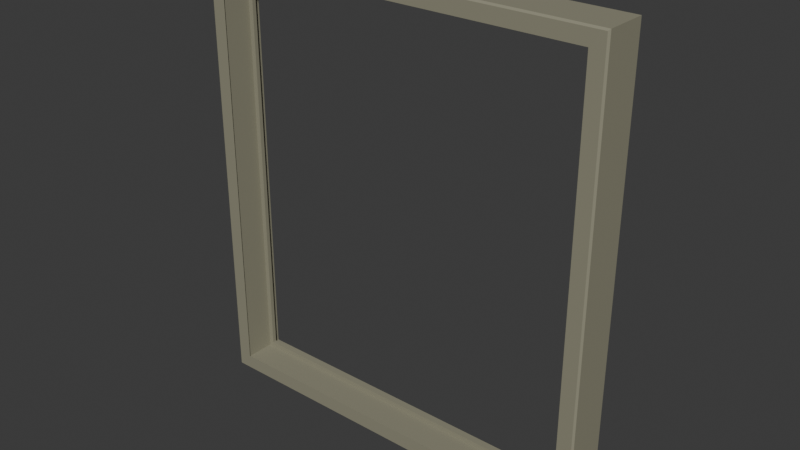 # Source: cedar-source-window-surround.lod0.blend  (saved by Blender 4.3.34; exported with 4.5.12 LTS)
import bpy
from mathutils import Matrix  # noqa: F401  (used for matrix-valued properties, if any)

bpy.ops.wm.read_factory_settings(use_empty=True)
scene = bpy.context.scene
scene.name = 'Scene'

# ---- collections
col_collection = bpy.data.collections.new('Collection'); scene.collection.children.link(col_collection)

# ---- materials (node trees are filled in below, after node groups)
mat_cedar = bpy.data.materials.new('cedar')
mat_cedar.diffuse_color = (0.2738, 0.2633, 0.1873, 1.0)

# ---- material node trees
mat_cedar.use_nodes = True; mat_cedar.node_tree.nodes.clear()
_N = mat_cedar.node_tree.nodes; _L = mat_cedar.node_tree.links
n0 = _N.new('ShaderNodeBsdfPrincipled'); n0.name = 'Principled BSDF'; n0.location = (10, 300)
n0.inputs[0].default_value = (0.2738, 0.2633, 0.1873, 1.0)
n0.inputs[2].default_value = 0.77
n1 = _N.new('ShaderNodeOutputMaterial'); n1.name = 'Material Output'; n1.location = (300, 300)
_L.new(n0.outputs[0], n1.inputs[0])
n1.is_active_output = True

# ---- world
world_world = bpy.data.worlds.new('World'); scene.world = world_world
world_world.use_nodes = True; world_world.node_tree.nodes.clear()
_N = world_world.node_tree.nodes; _L = world_world.node_tree.links
n0 = _N.new('ShaderNodeOutputWorld'); n0.name = 'World Output'; n0.location = (300, 300)
n1 = _N.new('ShaderNodeBackground'); n1.name = 'Background'; n1.location = (10, 300)
n1.inputs[0].default_value = (0.05088, 0.05088, 0.05088, 1.0)
_L.new(n1.outputs[0], n0.inputs[0])
n0.is_active_output = True
world_world.color = (0.05088, 0.05088, 0.05088)
world_world.sun_shadow_jitter_overblur = 0.0

# ---- meshes
me_editable_frame_section_002 = bpy.data.meshes.new('editable-frame-section.002')
me_editable_frame_section_002.from_pydata([(-0.7493, -0.02, 0.0), (0.7493, -0.02, 0.0), (0.7493, -0.02, 1.651), (-0.7493, -0.02, 1.651), (-0.7493, -0.026, 0.0), (0.7493, -0.026, 0.0), (0.7493, -0.026, 1.651), (-0.7493, -0.026, 1.651), (-0.7493, -0.174, 0.0), (0.7493, -0.174, 0.0), (0.7493, -0.174, 1.651), (-0.7493, -0.174, 1.651), (-0.7433, -0.18, 0.006), (0.7433, -0.18, 0.006), (0.7433, -0.18, 1.645), (-0.7433, -0.18, 1.645), (-0.6913, -0.18, 0.058), (0.6913, -0.18, 0.058), (0.6913, -0.18, 1.592), (-0.6913, -0.18, 1.592), (-0.6973, -0.174, 0.052), (0.6973, -0.174, 0.052), (0.6973, -0.174, 1.599), (-0.6973, -0.174, 1.599), (-0.6973, -0.065, 0.052), (0.6973, -0.065, 0.052), (0.6973, -0.065, 1.599), (-0.6973, -0.065, 1.599), (-0.6793, -0.065, 0.07), (0.6793, -0.065, 0.07), (0.6793, -0.065, 1.581), (-0.6793, -0.065, 1.581), (-0.6793, -0.05, 0.07), (0.6793, -0.05, 0.07), (0.6793, -0.05, 1.581), (-0.6793, -0.05, 1.581), (-0.6973, -0.05, 0.052), (0.6973, -0.05, 0.052), (0.6973, -0.05, 1.599), (-0.6973, -0.05, 1.599), (-0.6973, -0.02, 0.052), (0.6973, -0.02, 0.052), (0.6973, -0.02, 1.599), (-0.6973, -0.02, 1.599)], [], [(0, 1, 5, 4), (1, 2, 6, 5), (2, 3, 7, 6), (3, 0, 4, 7), (4, 5, 9, 8), (5, 6, 10, 9), (6, 7, 11, 10), (7, 4, 8, 11), (8, 9, 13, 12), (9, 10, 14, 13), (10, 11, 15, 14), (11, 8, 12, 15), (12, 13, 17, 16), (13, 14, 18, 17), (14, 15, 19, 18), (15, 12, 16, 19), (16, 17, 21, 20), (17, 18, 22, 21), (18, 19, 23, 22), (19, 16, 20, 23), (20, 21, 25, 24), (21, 22, 26, 25), (22, 23, 27, 26), (23, 20, 24, 27), (24, 25, 29, 28), (25, 26, 30, 29), (26, 27, 31, 30), (27, 24, 28, 31), (28, 29, 33, 32), (29, 30, 34, 33), (30, 31, 35, 34), (31, 28, 32, 35), (32, 33, 37, 36), (33, 34, 38, 37), (34, 35, 39, 38), (35, 32, 36, 39), (36, 37, 41, 40), (37, 38, 42, 41), (38, 39, 43, 42), (39, 36, 40, 43), (40, 41, 1, 0), (41, 42, 2, 1), (42, 43, 3, 2), (43, 40, 0, 3)])
_uv = me_editable_frame_section_002.uv_layers.new(name='UVMap')
_uv.uv.foreach_set('vector', [-0.4929, 0.01316, 0.4929, 0.01316, 0.4929, 0.01711, -0.4929, 0.01711, 0.01316, 0.0, 0.01316, 1.086, 0.01711, 1.086, 0.01711, 0.0, 0.4929, 0.01316, -0.4929, 0.01316, -0.4929, 0.01711, 0.4929, 0.01711, 0.01316, 1.086, 0.01316, 0.0, 0.01711, 0.0, 0.01711, 1.086, -0.4929, 0.01711, 0.4929, 0.01711, 0.4929, 0.1145, -0.4929, 0.1145, 0.01711, 0.0, 0.01711, 1.086, 0.1145, 1.086, 0.1145, 0.0, 0.4929, 0.01711, -0.4929, 0.01711, -0.4929, 0.1145, 0.4929, 0.1145, 0.01711, 1.086, 0.01711, 0.0, 0.1145, 0.0, 0.1145, 1.086, -0.4929, 0.1145, 0.4929, 0.1145, 0.489, 0.1184, -0.489, 0.1184, 0.1145, 0.0, 0.1145, 1.086, 0.1184, 1.082, 0.1184, 0.003947, 0.4929, 1.086, -0.4929, 1.086, -0.489, 1.082, 0.489, 1.082, 0.1145, 1.086, 0.1145, 0.0, 0.1184, 0.003947, 0.1184, 1.082, -0.489, 0.003947, 0.489, 0.003947, 0.4548, 0.03816, -0.4548, 0.03816, 0.489, 0.003947, 0.489, 1.082, 0.4548, 1.048, 0.4548, 0.03816, 0.489, 1.082, -0.489, 1.082, -0.4548, 1.048, 0.4548, 1.048, -0.489, 1.082, -0.489, 0.003947, -0.4548, 0.03816, -0.4548, 1.048, -0.4548, 0.1184, 0.4548, 0.1184, 0.4587, 0.1145, -0.4587, 0.1145, 0.1184, 0.03816, 0.1184, 1.048, 0.1145, 1.052, 0.1145, 0.03421, 0.4548, 1.048, -0.4548, 1.048, -0.4587, 1.052, 0.4587, 1.052, 0.1184, 1.048, 0.1184, 0.03816, 0.1145, 0.03421, 0.1145, 1.052, -0.4587, 0.1145, 0.4587, 0.1145, 0.4587, 0.04276, -0.4587, 0.04276, 0.1145, 0.03421, 0.1145, 1.052, 0.04276, 1.052, 0.04276, 0.03421, 0.4587, 0.1145, -0.4587, 0.1145, -0.4587, 0.04276, 0.4587, 0.04276, 0.1145, 1.052, 0.1145, 0.03421, 0.04276, 0.03421, 0.04276, 1.052, -0.4587, 0.03421, 0.4587, 0.03421, 0.4469, 0.04605, -0.4469, 0.04605, 0.4587, 0.03421, 0.4587, 1.052, 0.4469, 1.04, 0.4469, 0.04605, 0.4587, 1.052, -0.4587, 1.052, -0.4469, 1.04, 0.4469, 1.04, -0.4587, 1.052, -0.4587, 0.03421, -0.4469, 0.04605, -0.4469, 1.04, -0.4469, 0.04276, 0.4469, 0.04276, 0.4469, 0.03289, -0.4469, 0.03289, 0.04276, 0.04605, 0.04276, 1.04, 0.03289, 1.04, 0.03289, 0.04605, 0.4469, 0.04276, -0.4469, 0.04276, -0.4469, 0.03289, 0.4469, 0.03289, 0.04276, 1.04, 0.04276, 0.04605, 0.03289, 0.04605, 0.03289, 1.04, -0.4469, 0.04605, 0.4469, 0.04605, 0.4587, 0.03421, -0.4587, 0.03421, 0.4469, 0.04605, 0.4469, 1.04, 0.4587, 1.052, 0.4587, 0.03421, 0.4469, 1.04, -0.4469, 1.04, -0.4587, 1.052, 0.4587, 1.052, -0.4469, 1.04, -0.4469, 0.04605, -0.4587, 0.03421, -0.4587, 1.052, -0.4587, 0.03289, 0.4587, 0.03289, 0.4587, 0.01316, -0.4587, 0.01316, 0.03289, 0.03421, 0.03289, 1.052, 0.01316, 1.052, 0.01316, 0.03421, 0.4587, 0.03289, -0.4587, 0.03289, -0.4587, 0.01316, 0.4587, 0.01316, 0.03289, 1.052, 0.03289, 0.03421, 0.01316, 0.03421, 0.01316, 1.052, -0.4587, 0.03421, 0.4587, 0.03421, 0.4929, 0.0, -0.4929, 0.0, 0.4587, 0.03421, 0.4587, 1.052, 0.4929, 1.086, 0.4929, 0.0, 0.4587, 1.052, -0.4587, 1.052, -0.4929, 1.086, 0.4929, 1.086, -0.4587, 1.052, -0.4587, 0.03421, -0.4929, 0.0, -0.4929, 1.086])
me_editable_frame_section_002.materials.append(mat_cedar)
me_editable_frame_section_002.update()

# ---- objects
ob_window_frame = bpy.data.objects.new('window-frame', me_editable_frame_section_002)

# ---- transforms, parenting, visibility, modifiers, constraints
ob_window_frame.location = (0.0, 0.0, 0.0)

# ---- collection membership
col_collection.objects.link(ob_window_frame)

# ---- scene / render settings (as saved in the file)
scene.frame_start = 1; scene.frame_end = 250; scene.frame_set(1)
scene.render.engine = 'BLENDER_EEVEE_NEXT'
bpy.context.view_layer.update()

# ---- added for rendering (the .blend has no active camera and no usable light): camera, sun
cam_auto = bpy.data.cameras.new('AutoCamera')
cam_auto.lens = 50.0
cam_auto.sensor_width = 36.0
cam_auto.clip_end = 1000.0
ob_auto_camera = bpy.data.objects.new('AutoCamera', cam_auto)
scene.collection.objects.link(ob_auto_camera)
ob_auto_camera.location = (2.06789, -2.58147, 2.47956)
ob_auto_camera.rotation_euler = (1.09748, -7.21219e-08, 0.694738)
scene.camera = ob_auto_camera
light_auto_sun = bpy.data.lights.new('AutoSun', 'SUN')
light_auto_sun.energy = 3.0
light_auto_sun.angle = 0.0523599
ob_auto_sun = bpy.data.objects.new('AutoSun', light_auto_sun)
scene.collection.objects.link(ob_auto_sun)
ob_auto_sun.rotation_euler = (0.872665, 0.174533, 0.523599)
bpy.context.view_layer.update()
